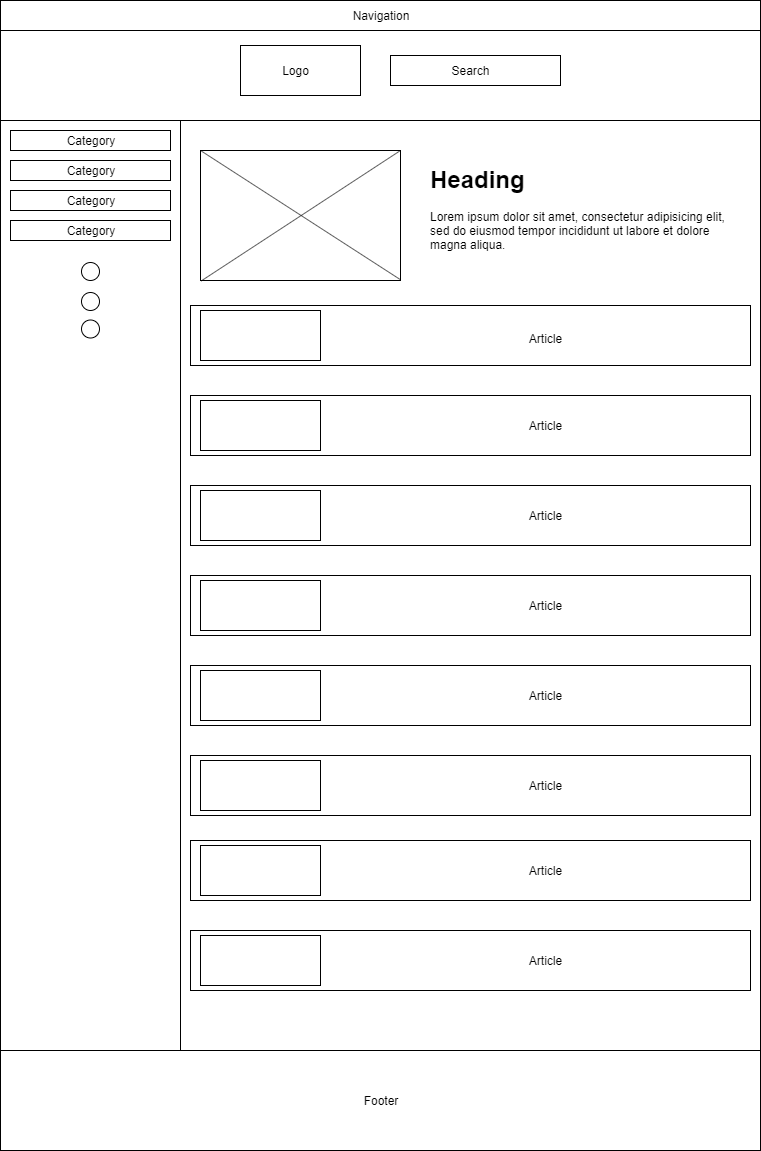

The diagram above was exported from draw.io. Its source (the exported page's mxGraphModel, read from the mxfile embedded in the PNG):
<mxGraphModel dx="1024" dy="534" grid="1" gridSize="10" guides="1" tooltips="1" connect="1" arrows="1" fold="1" page="1" pageScale="1" pageWidth="850" pageHeight="1100" math="0" shadow="0">
  <root>
    <mxCell id="0" />
    <mxCell id="1" parent="0" />
    <mxCell id="E28bB_OpVC6RsbFhaxLl-1" value="" style="rounded=0;whiteSpace=wrap;html=1;" parent="1" vertex="1">
      <mxGeometry x="40" y="45" width="760" height="1145" as="geometry" />
    </mxCell>
    <mxCell id="E28bB_OpVC6RsbFhaxLl-35" value="" style="rounded=0;whiteSpace=wrap;html=1;" parent="1" vertex="1">
      <mxGeometry x="230" y="705" width="560" height="60" as="geometry" />
    </mxCell>
    <mxCell id="E28bB_OpVC6RsbFhaxLl-36" value="" style="rounded=0;whiteSpace=wrap;html=1;" parent="1" vertex="1">
      <mxGeometry x="230" y="615" width="560" height="60" as="geometry" />
    </mxCell>
    <mxCell id="E28bB_OpVC6RsbFhaxLl-37" value="" style="rounded=0;whiteSpace=wrap;html=1;" parent="1" vertex="1">
      <mxGeometry x="230" y="525" width="560" height="60" as="geometry" />
    </mxCell>
    <mxCell id="E28bB_OpVC6RsbFhaxLl-38" value="" style="rounded=0;whiteSpace=wrap;html=1;" parent="1" vertex="1">
      <mxGeometry x="230" y="435" width="560" height="60" as="geometry" />
    </mxCell>
    <mxCell id="E28bB_OpVC6RsbFhaxLl-39" value="" style="rounded=0;whiteSpace=wrap;html=1;" parent="1" vertex="1">
      <mxGeometry x="230" y="345" width="560" height="60" as="geometry" />
    </mxCell>
    <mxCell id="E28bB_OpVC6RsbFhaxLl-34" value="" style="rounded=0;whiteSpace=wrap;html=1;" parent="1" vertex="1">
      <mxGeometry x="230" y="795" width="560" height="60" as="geometry" />
    </mxCell>
    <mxCell id="E28bB_OpVC6RsbFhaxLl-2" value="" style="rounded=0;whiteSpace=wrap;html=1;" parent="1" vertex="1">
      <mxGeometry x="40" y="40" width="760" height="120" as="geometry" />
    </mxCell>
    <mxCell id="E28bB_OpVC6RsbFhaxLl-3" value="" style="rounded=0;whiteSpace=wrap;html=1;" parent="1" vertex="1">
      <mxGeometry x="40" y="40" width="760" height="30" as="geometry" />
    </mxCell>
    <mxCell id="E28bB_OpVC6RsbFhaxLl-4" value="" style="rounded=0;whiteSpace=wrap;html=1;" parent="1" vertex="1">
      <mxGeometry x="280" y="85" width="120" height="50" as="geometry" />
    </mxCell>
    <mxCell id="E28bB_OpVC6RsbFhaxLl-5" value="" style="rounded=0;whiteSpace=wrap;html=1;" parent="1" vertex="1">
      <mxGeometry x="430" y="95" width="170" height="30" as="geometry" />
    </mxCell>
    <mxCell id="E28bB_OpVC6RsbFhaxLl-7" value="Logo" style="text;html=1;strokeColor=none;fillColor=none;align=center;verticalAlign=middle;whiteSpace=wrap;rounded=0;" parent="1" vertex="1">
      <mxGeometry x="290" y="100" width="90" height="20" as="geometry" />
    </mxCell>
    <mxCell id="E28bB_OpVC6RsbFhaxLl-9" value="Search" style="text;html=1;strokeColor=none;fillColor=none;align=center;verticalAlign=middle;whiteSpace=wrap;rounded=0;" parent="1" vertex="1">
      <mxGeometry x="460" y="100" width="100" height="20" as="geometry" />
    </mxCell>
    <mxCell id="E28bB_OpVC6RsbFhaxLl-10" value="Navigation" style="text;html=1;strokeColor=none;fillColor=none;align=center;verticalAlign=middle;whiteSpace=wrap;rounded=0;" parent="1" vertex="1">
      <mxGeometry x="400" y="45" width="40" height="20" as="geometry" />
    </mxCell>
    <mxCell id="E28bB_OpVC6RsbFhaxLl-11" value="" style="rounded=0;whiteSpace=wrap;html=1;" parent="1" vertex="1">
      <mxGeometry x="40" y="160" width="180" height="930" as="geometry" />
    </mxCell>
    <mxCell id="E28bB_OpVC6RsbFhaxLl-12" value="" style="rounded=0;whiteSpace=wrap;html=1;" parent="1" vertex="1">
      <mxGeometry x="40" y="1090" width="760" height="100" as="geometry" />
    </mxCell>
    <mxCell id="E28bB_OpVC6RsbFhaxLl-14" value="" style="rounded=0;whiteSpace=wrap;html=1;" parent="1" vertex="1">
      <mxGeometry x="240" y="190" width="200" height="130" as="geometry" />
    </mxCell>
    <mxCell id="E28bB_OpVC6RsbFhaxLl-15" value="" style="endArrow=none;html=1;exitX=0.002;exitY=1.005;exitDx=0;exitDy=0;exitPerimeter=0;entryX=1;entryY=0;entryDx=0;entryDy=0;entryPerimeter=0;" parent="1" source="E28bB_OpVC6RsbFhaxLl-14" target="E28bB_OpVC6RsbFhaxLl-14" edge="1">
      <mxGeometry width="50" height="50" relative="1" as="geometry">
        <mxPoint x="300" y="300" as="sourcePoint" />
        <mxPoint x="350" y="250" as="targetPoint" />
      </mxGeometry>
    </mxCell>
    <mxCell id="E28bB_OpVC6RsbFhaxLl-16" value="" style="endArrow=none;html=1;entryX=0.998;entryY=0.992;entryDx=0;entryDy=0;entryPerimeter=0;" parent="1" target="E28bB_OpVC6RsbFhaxLl-14" edge="1">
      <mxGeometry width="50" height="50" relative="1" as="geometry">
        <mxPoint x="240" y="190" as="sourcePoint" />
        <mxPoint x="290" y="190" as="targetPoint" />
      </mxGeometry>
    </mxCell>
    <mxCell id="E28bB_OpVC6RsbFhaxLl-17" value="&lt;h1&gt;Heading&lt;/h1&gt;&lt;p&gt;Lorem ipsum dolor sit amet, consectetur adipisicing elit, sed do eiusmod tempor incididunt ut labore et dolore magna aliqua.&lt;/p&gt;" style="text;html=1;strokeColor=none;fillColor=none;spacing=5;spacingTop=-20;whiteSpace=wrap;overflow=hidden;rounded=0;" parent="1" vertex="1">
      <mxGeometry x="465" y="200" width="315" height="120" as="geometry" />
    </mxCell>
    <mxCell id="E28bB_OpVC6RsbFhaxLl-18" value="" style="rounded=0;whiteSpace=wrap;html=1;" parent="1" vertex="1">
      <mxGeometry x="240" y="350" width="120" height="50" as="geometry" />
    </mxCell>
    <mxCell id="E28bB_OpVC6RsbFhaxLl-19" value="" style="rounded=0;whiteSpace=wrap;html=1;" parent="1" vertex="1">
      <mxGeometry x="240" y="440" width="120" height="50" as="geometry" />
    </mxCell>
    <mxCell id="E28bB_OpVC6RsbFhaxLl-23" value="" style="rounded=0;whiteSpace=wrap;html=1;" parent="1" vertex="1">
      <mxGeometry x="240" y="530" width="120" height="50" as="geometry" />
    </mxCell>
    <mxCell id="E28bB_OpVC6RsbFhaxLl-24" value="" style="rounded=0;whiteSpace=wrap;html=1;" parent="1" vertex="1">
      <mxGeometry x="240" y="620" width="120" height="50" as="geometry" />
    </mxCell>
    <mxCell id="E28bB_OpVC6RsbFhaxLl-25" value="" style="rounded=0;whiteSpace=wrap;html=1;" parent="1" vertex="1">
      <mxGeometry x="240" y="710" width="120" height="50" as="geometry" />
    </mxCell>
    <mxCell id="E28bB_OpVC6RsbFhaxLl-26" value="" style="rounded=0;whiteSpace=wrap;html=1;" parent="1" vertex="1">
      <mxGeometry x="240" y="800" width="120" height="50" as="geometry" />
    </mxCell>
    <mxCell id="E28bB_OpVC6RsbFhaxLl-28" value="Article" style="text;html=1;strokeColor=none;fillColor=none;align=center;verticalAlign=middle;whiteSpace=wrap;rounded=0;" parent="1" vertex="1">
      <mxGeometry x="410" y="367.5" width="350" height="20" as="geometry" />
    </mxCell>
    <mxCell id="E28bB_OpVC6RsbFhaxLl-43" value="" style="group" parent="1" vertex="1" connectable="0">
      <mxGeometry x="50" y="170" width="160" height="20" as="geometry" />
    </mxCell>
    <mxCell id="E28bB_OpVC6RsbFhaxLl-41" value="" style="rounded=0;whiteSpace=wrap;html=1;" parent="E28bB_OpVC6RsbFhaxLl-43" vertex="1">
      <mxGeometry width="160" height="20" as="geometry" />
    </mxCell>
    <mxCell id="E28bB_OpVC6RsbFhaxLl-42" value="Category" style="text;html=1;strokeColor=none;fillColor=none;align=center;verticalAlign=middle;whiteSpace=wrap;rounded=0;" parent="E28bB_OpVC6RsbFhaxLl-43" vertex="1">
      <mxGeometry x="60" width="40" height="20" as="geometry" />
    </mxCell>
    <mxCell id="E28bB_OpVC6RsbFhaxLl-44" value="" style="group" parent="1" vertex="1" connectable="0">
      <mxGeometry x="50" y="200" width="160" height="20" as="geometry" />
    </mxCell>
    <mxCell id="E28bB_OpVC6RsbFhaxLl-45" value="" style="rounded=0;whiteSpace=wrap;html=1;" parent="E28bB_OpVC6RsbFhaxLl-44" vertex="1">
      <mxGeometry width="160" height="20" as="geometry" />
    </mxCell>
    <mxCell id="E28bB_OpVC6RsbFhaxLl-46" value="Category" style="text;html=1;strokeColor=none;fillColor=none;align=center;verticalAlign=middle;whiteSpace=wrap;rounded=0;" parent="E28bB_OpVC6RsbFhaxLl-44" vertex="1">
      <mxGeometry x="60" width="40" height="20" as="geometry" />
    </mxCell>
    <mxCell id="E28bB_OpVC6RsbFhaxLl-47" value="" style="group" parent="1" vertex="1" connectable="0">
      <mxGeometry x="50" y="230" width="160" height="20" as="geometry" />
    </mxCell>
    <mxCell id="E28bB_OpVC6RsbFhaxLl-48" value="" style="rounded=0;whiteSpace=wrap;html=1;" parent="E28bB_OpVC6RsbFhaxLl-47" vertex="1">
      <mxGeometry width="160" height="20" as="geometry" />
    </mxCell>
    <mxCell id="E28bB_OpVC6RsbFhaxLl-49" value="Category" style="text;html=1;strokeColor=none;fillColor=none;align=center;verticalAlign=middle;whiteSpace=wrap;rounded=0;" parent="E28bB_OpVC6RsbFhaxLl-47" vertex="1">
      <mxGeometry x="60" width="40" height="20" as="geometry" />
    </mxCell>
    <mxCell id="E28bB_OpVC6RsbFhaxLl-50" value="" style="group" parent="1" vertex="1" connectable="0">
      <mxGeometry x="50" y="260" width="160" height="20" as="geometry" />
    </mxCell>
    <mxCell id="E28bB_OpVC6RsbFhaxLl-51" value="" style="rounded=0;whiteSpace=wrap;html=1;" parent="E28bB_OpVC6RsbFhaxLl-50" vertex="1">
      <mxGeometry width="160" height="20" as="geometry" />
    </mxCell>
    <mxCell id="E28bB_OpVC6RsbFhaxLl-52" value="Category" style="text;html=1;strokeColor=none;fillColor=none;align=center;verticalAlign=middle;whiteSpace=wrap;rounded=0;" parent="E28bB_OpVC6RsbFhaxLl-50" vertex="1">
      <mxGeometry x="60" width="40" height="20" as="geometry" />
    </mxCell>
    <mxCell id="E28bB_OpVC6RsbFhaxLl-66" value="" style="ellipse;whiteSpace=wrap;html=1;aspect=fixed;" parent="1" vertex="1">
      <mxGeometry x="121" y="302" width="18" height="18" as="geometry" />
    </mxCell>
    <mxCell id="E28bB_OpVC6RsbFhaxLl-72" value="" style="ellipse;whiteSpace=wrap;html=1;aspect=fixed;" parent="1" vertex="1">
      <mxGeometry x="121" y="332" width="18" height="18" as="geometry" />
    </mxCell>
    <mxCell id="E28bB_OpVC6RsbFhaxLl-73" value="" style="ellipse;whiteSpace=wrap;html=1;aspect=fixed;" parent="1" vertex="1">
      <mxGeometry x="121" y="359.5" width="18" height="18" as="geometry" />
    </mxCell>
    <mxCell id="E28bB_OpVC6RsbFhaxLl-77" value="Footer" style="text;html=1;strokeColor=none;fillColor=none;align=center;verticalAlign=middle;whiteSpace=wrap;rounded=0;" parent="1" vertex="1">
      <mxGeometry x="400" y="1130" width="40" height="20" as="geometry" />
    </mxCell>
    <mxCell id="Z73PCOwLXNv1GwErLQOv-1" value="Article" style="text;html=1;strokeColor=none;fillColor=none;align=center;verticalAlign=middle;whiteSpace=wrap;rounded=0;" parent="1" vertex="1">
      <mxGeometry x="410" y="455" width="350" height="20" as="geometry" />
    </mxCell>
    <mxCell id="Z73PCOwLXNv1GwErLQOv-2" value="Article" style="text;html=1;strokeColor=none;fillColor=none;align=center;verticalAlign=middle;whiteSpace=wrap;rounded=0;" parent="1" vertex="1">
      <mxGeometry x="410" y="545" width="350" height="20" as="geometry" />
    </mxCell>
    <mxCell id="Z73PCOwLXNv1GwErLQOv-3" value="Article" style="text;html=1;strokeColor=none;fillColor=none;align=center;verticalAlign=middle;whiteSpace=wrap;rounded=0;" parent="1" vertex="1">
      <mxGeometry x="410" y="635" width="350" height="20" as="geometry" />
    </mxCell>
    <mxCell id="Z73PCOwLXNv1GwErLQOv-4" value="Article" style="text;html=1;strokeColor=none;fillColor=none;align=center;verticalAlign=middle;whiteSpace=wrap;rounded=0;" parent="1" vertex="1">
      <mxGeometry x="410" y="725" width="350" height="20" as="geometry" />
    </mxCell>
    <mxCell id="Z73PCOwLXNv1GwErLQOv-5" value="Article" style="text;html=1;strokeColor=none;fillColor=none;align=center;verticalAlign=middle;whiteSpace=wrap;rounded=0;" parent="1" vertex="1">
      <mxGeometry x="410" y="815" width="350" height="20" as="geometry" />
    </mxCell>
    <mxCell id="Z73PCOwLXNv1GwErLQOv-6" value="" style="rounded=0;whiteSpace=wrap;html=1;" parent="1" vertex="1">
      <mxGeometry x="230" y="880" width="560" height="60" as="geometry" />
    </mxCell>
    <mxCell id="Z73PCOwLXNv1GwErLQOv-7" value="" style="rounded=0;whiteSpace=wrap;html=1;" parent="1" vertex="1">
      <mxGeometry x="230" y="970" width="560" height="60" as="geometry" />
    </mxCell>
    <mxCell id="Z73PCOwLXNv1GwErLQOv-8" value="" style="rounded=0;whiteSpace=wrap;html=1;" parent="1" vertex="1">
      <mxGeometry x="240" y="885" width="120" height="50" as="geometry" />
    </mxCell>
    <mxCell id="Z73PCOwLXNv1GwErLQOv-9" value="" style="rounded=0;whiteSpace=wrap;html=1;" parent="1" vertex="1">
      <mxGeometry x="240" y="975" width="120" height="50" as="geometry" />
    </mxCell>
    <mxCell id="Z73PCOwLXNv1GwErLQOv-10" value="Article" style="text;html=1;strokeColor=none;fillColor=none;align=center;verticalAlign=middle;whiteSpace=wrap;rounded=0;" parent="1" vertex="1">
      <mxGeometry x="410" y="900" width="350" height="20" as="geometry" />
    </mxCell>
    <mxCell id="Z73PCOwLXNv1GwErLQOv-11" value="Article" style="text;html=1;strokeColor=none;fillColor=none;align=center;verticalAlign=middle;whiteSpace=wrap;rounded=0;" parent="1" vertex="1">
      <mxGeometry x="410" y="990" width="350" height="20" as="geometry" />
    </mxCell>
  </root>
</mxGraphModel>